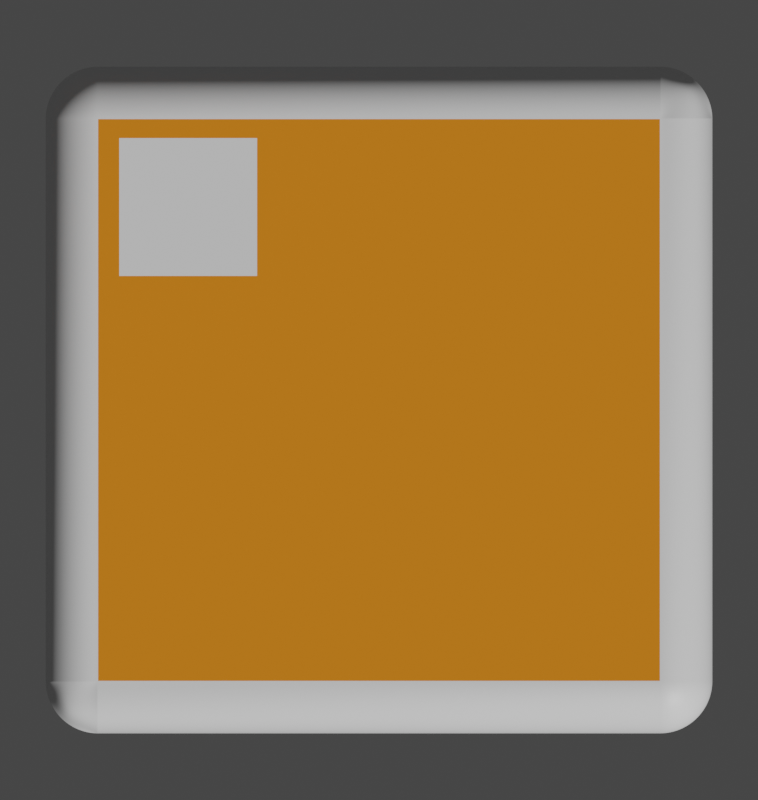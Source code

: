 # Source: tetrominoblock.blend  (saved by Blender 3.4.6; exported with 4.5.12 LTS)
import bpy
from mathutils import Matrix  # noqa: F401  (used for matrix-valued properties, if any)

bpy.ops.wm.read_factory_settings(use_empty=True)
scene = bpy.context.scene
scene.name = 'Scene'

# ---- collections
col_collection = bpy.data.collections.new('Collection'); scene.collection.children.link(col_collection)

# ---- materials (node trees are filled in below, after node groups)
mat_material = bpy.data.materials.new('Material')
mat_material.diffuse_color = (1.0, 0.2814, 0.0, 1.0)
mat_material_002 = bpy.data.materials.new('Material.002')
mat_material_002.diffuse_color = (0.3931, 0.09765, 0.0, 1.0)
mat_material_001 = bpy.data.materials.new('Material.001')

# ---- node groups
ng_auto_smooth = bpy.data.node_groups.new('Auto Smooth', 'GeometryNodeTree')
_s = ng_auto_smooth.interface.new_socket(name='Geometry', in_out='OUTPUT', socket_type='NodeSocketGeometry')
_s = ng_auto_smooth.interface.new_socket(name='Geometry', in_out='INPUT', socket_type='NodeSocketGeometry')
_s = ng_auto_smooth.interface.new_socket(name='Angle', in_out='INPUT', socket_type='NodeSocketFloat')
_s.subtype = 'ANGLE'
_s.min_value = 0.0
_s.max_value = 3.142
ng_auto_smooth.is_modifier = True
_N = ng_auto_smooth.nodes; _L = ng_auto_smooth.links
n0 = _N.new('NodeGroupOutput'); n0.name = 'Group Output'; n0.location = (480, -100)
n1 = _N.new('NodeGroupInput'); n1.name = 'Group Input'; n1.location = (-420, -300)
n2 = _N.new('NodeGroupInput'); n2.name = 'Group Input.001'; n2.location = (-60, -100)
n3 = _N.new('GeometryNodeSetShadeSmooth'); n3.name = 'Set Shade Smooth'; n3.location = (120, -100)
n3.domain = 'EDGE'
n4 = _N.new('GeometryNodeSetShadeSmooth'); n4.name = 'Set Shade Smooth.001'; n4.location = (300, -100)
n5 = _N.new('GeometryNodeInputMeshEdgeAngle'); n5.name = 'Edge Angle'; n5.location = (-420, -220)
n6 = _N.new('GeometryNodeInputEdgeSmooth'); n6.name = 'Is Edge Smooth'; n6.location = (-60, -160)
n7 = _N.new('GeometryNodeInputShadeSmooth'); n7.name = 'Is Face Smooth'; n7.location = (-240, -340)
n8 = _N.new('FunctionNodeBooleanMath'); n8.name = 'Boolean Math'; n8.location = (-60, -220)
n9 = _N.new('FunctionNodeCompare'); n9.name = 'Compare'; n9.location = (-240, -180)
n9.operation = 'LESS_EQUAL'
_L.new(n5.outputs[0], n9.inputs[0])
_L.new(n4.outputs[0], n0.inputs[0])
_L.new(n1.outputs[1], n9.inputs[1])
_L.new(n9.outputs[0], n8.inputs[0])
_L.new(n7.outputs[0], n8.inputs[1])
_L.new(n2.outputs[0], n3.inputs[0])
_L.new(n6.outputs[0], n3.inputs[1])
_L.new(n3.outputs[0], n4.inputs[0])
_L.new(n8.outputs[0], n3.inputs[2])
n0.is_active_output = True

# ---- material node trees
mat_material.use_nodes = True; mat_material.node_tree.nodes.clear()
_N = mat_material.node_tree.nodes; _L = mat_material.node_tree.links
n0 = _N.new('ShaderNodeBsdfPrincipled'); n0.name = 'Principled BSDF'; n0.location = (10, 300)
n0.distribution = 'GGX'
n0.subsurface_method = 'RANDOM_WALK_SKIN'
n0.inputs[0].default_value = (0.8, 0.2172, 0.0, 1.0)
n0.inputs[3].default_value = 1.45
n0.inputs[27].default_value = (0.0, 0.0, 0.0, 1.0)
n0.inputs[28].default_value = 1.0
n1 = _N.new('ShaderNodeOutputMaterial'); n1.name = 'Material Output'; n1.location = (300, 300)
_L.new(n0.outputs[0], n1.inputs[0])
n1.is_active_output = True
mat_material_002.use_nodes = True; mat_material_002.node_tree.nodes.clear()
_N = mat_material_002.node_tree.nodes; _L = mat_material_002.node_tree.links
n0 = _N.new('ShaderNodeBsdfPrincipled'); n0.name = 'Principled BSDF'; n0.location = (10, 300)
n0.distribution = 'GGX'
n0.subsurface_method = 'RANDOM_WALK_SKIN'
n0.inputs[3].default_value = 1.45
n0.inputs[27].default_value = (0.0, 0.0, 0.0, 1.0)
n0.inputs[28].default_value = 1.0
n1 = _N.new('ShaderNodeOutputMaterial'); n1.name = 'Material Output'; n1.location = (300, 300)
_L.new(n0.outputs[0], n1.inputs[0])
n1.is_active_output = True
mat_material_001.use_nodes = True; mat_material_001.node_tree.nodes.clear()
_N = mat_material_001.node_tree.nodes; _L = mat_material_001.node_tree.links
n0 = _N.new('ShaderNodeBsdfPrincipled'); n0.name = 'Principled BSDF'; n0.location = (10, 300)
n0.distribution = 'GGX'
n0.subsurface_method = 'RANDOM_WALK_SKIN'
n0.inputs[3].default_value = 1.45
n0.inputs[27].default_value = (0.0, 0.0, 0.0, 1.0)
n0.inputs[28].default_value = 1.0
n1 = _N.new('ShaderNodeOutputMaterial'); n1.name = 'Material Output'; n1.location = (300, 300)
_L.new(n0.outputs[0], n1.inputs[0])
n1.is_active_output = True

# ---- world
world_world = bpy.data.worlds.new('World'); scene.world = world_world
world_world.use_nodes = True; world_world.node_tree.nodes.clear()
_N = world_world.node_tree.nodes; _L = world_world.node_tree.links
n0 = _N.new('ShaderNodeOutputWorld'); n0.name = 'World Output'; n0.location = (300, 300)
n1 = _N.new('ShaderNodeBackground'); n1.name = 'Background'; n1.location = (10, 300)
n1.inputs[0].default_value = (0.05088, 0.05088, 0.05088, 1.0)
_L.new(n1.outputs[0], n0.inputs[0])
n0.is_active_output = True
world_world.color = (0.05088, 0.05088, 0.05088)
world_world.use_sun_shadow = False
world_world.sun_shadow_jitter_overblur = 0.0

# ---- cameras
cam_camera = bpy.data.cameras.new('Camera')
cam_camera.type = 'ORTHO'
cam_camera.ortho_scale = 2.4
cam_camera.show_background_images = True

# ---- meshes
me_cube = bpy.data.meshes.new('Cube')
me_cube.from_pydata([(-1.0, -1.0, -1.0), (-0.8718, -0.9299, 1.165), (-1.0, 1.0, -1.0), (-0.8718, 0.8678, 1.165), (1.0, -1.0, -1.0), (0.9258, -0.9299, 1.165), (1.0, 1.0, -1.0), (0.9258, 0.8678, 1.165), (-0.8426, -0.8426, 1.165), (-0.8426, 0.8426, 1.165), (0.8426, 0.8426, 1.165), (0.8426, -0.8426, 1.165), (-0.7794, 0.3721, 1.957), (-0.7794, 0.7858, 1.957), (-0.3657, 0.3721, 1.957), (-0.3657, 0.7858, 1.957), (-1.0, -1.0, 1.165), (-1.0, 1.0, 1.165), (1.0, 1.0, 1.165), (1.0, -1.0, 1.165)], [(16, 1), (3, 17), (7, 18), (5, 19)], [(2, 6, 4, 0), (2, 17, 18, 6), (4, 19, 16, 0), (16, 17, 2, 0), (6, 18, 19, 4), (8, 11, 10, 9), (15, 13, 12, 14), (8, 9, 17, 16), (9, 10, 18, 17), (10, 11, 19, 18), (11, 8, 16, 19)])
me_cube.polygons.foreach_set('use_smooth', [True] * 11)
me_cube.polygons.foreach_set('material_index', [2, 1, 1, 1, 1, 0, 2, 1, 1, 1, 1])
_uv = me_cube.uv_layers.new(name='UVMap')
_uv.uv.foreach_set('vector', [0.125, 0.5, 0.375, 0.5, 0.375, 0.75, 0.125, 0.75, 0.375, 0.25, 0.625, 0.25, 0.625, 0.5, 0.375, 0.5, 0.375, 0.75, 0.625, 0.75, 0.625, 1.0, 0.375, 1.0, 0.625, 0.0, 0.625, 0.25, 0.375, 0.25, 0.375, 0.0, 0.375, 0.5, 0.625, 0.5, 0.625, 0.75, 0.375, 0.75, 0.625, 0.9664, 0.625, 0.7466, 0.625, 0.5034, 0.625, 0.2836, 0.6459, 0.5209, 0.8541, 0.5209, 0.8541, 0.7291, 0.6459, 0.7291, 0.625, 0.9664, 0.625, 0.2836, 0.625, 0.25, 0.625, 1.0, 0.625, 0.2836, 0.625, 0.5034, 0.625, 0.5, 0.625, 0.25, 0.625, 0.5034, 0.625, 0.7466, 0.625, 0.75, 0.625, 0.5, 0.625, 0.7466, 0.625, 0.9664, 0.625, 1.0, 0.625, 0.75])
me_cube.materials.append(mat_material)
me_cube.materials.append(mat_material_002)
me_cube.materials.append(mat_material_001)
me_cube.update()

# ---- objects
ob_cube = bpy.data.objects.new('Cube', me_cube)
ob_camera = bpy.data.objects.new('Camera', cam_camera)

# ---- transforms, parenting, visibility, modifiers, constraints
ob_cube.location = (0.0, 0.0, 0.0)
_m = ob_cube.modifiers.new('Bevel', 'BEVEL')
_m.width = 0.21
_m.width_pct = 0.21
_m.segments = 53
_m = ob_cube.modifiers.new('Auto Smooth', 'NODES')
_m.node_group = ng_auto_smooth
_gi = [s.identifier for s in ng_auto_smooth.interface.items_tree if s.item_type == 'SOCKET' and s.in_out == 'INPUT']
_m[_gi[1]] = 0.5236  # Angle
ob_camera.location = (0.0, 0.0, 4.948)

# ---- collection membership
col_collection.objects.link(ob_cube)
col_collection.objects.link(ob_camera)

# ---- scene / render settings (as saved in the file)
scene.camera = ob_camera
scene.frame_start = 1; scene.frame_end = 250; scene.frame_set(1)
scene.render.engine = 'CYCLES'
scene.render.resolution_x = 36
scene.render.resolution_y = 38
scene.render.film_transparent = True
scene.render.use_persistent_data = True
scene.cycles.use_denoising = False
scene.cycles.samples = 500
scene.cycles.sampling_pattern = 'TABULATED_SOBOL'
scene.cycles.use_light_tree = False
scene.cycles.max_bounces = 6
scene.cycles.use_auto_tile = False
scene.view_settings.look = 'Medium High Contrast'
scene.view_settings.view_transform = 'Filmic'
bpy.context.view_layer.update()

# ---- added for rendering (the .blend has no usable light): sun
light_auto_sun = bpy.data.lights.new('AutoSun', 'SUN')
light_auto_sun.energy = 3.0
light_auto_sun.angle = 0.0523599
ob_auto_sun = bpy.data.objects.new('AutoSun', light_auto_sun)
scene.collection.objects.link(ob_auto_sun)
ob_auto_sun.rotation_euler = (0.872665, 0.174533, 0.523599)
bpy.context.view_layer.update()
